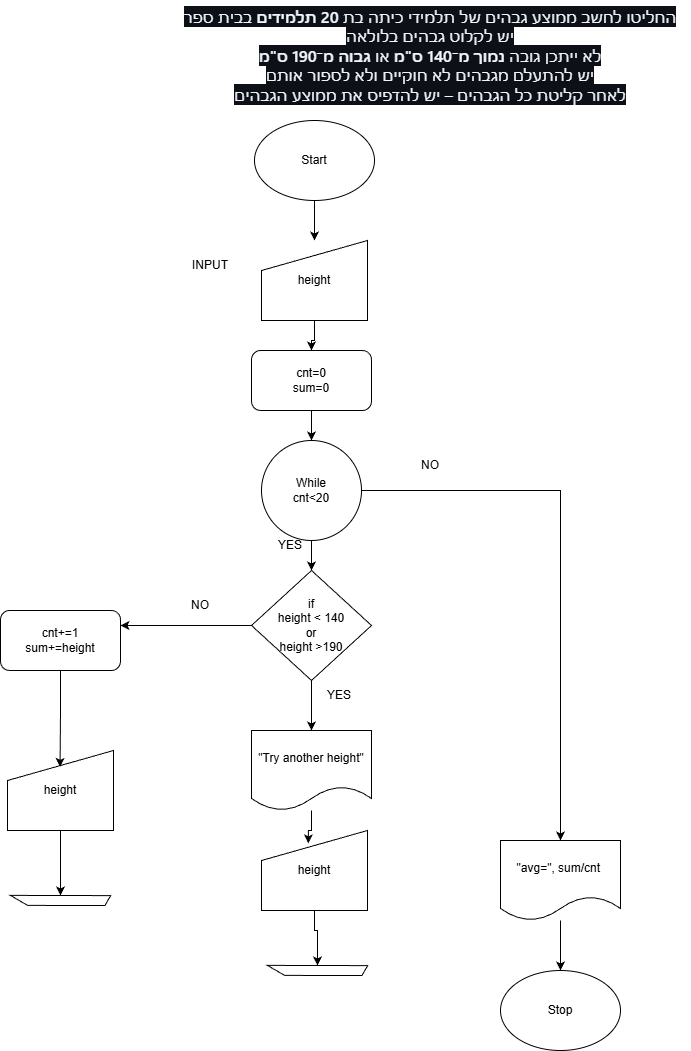

The diagram above was exported from draw.io. Its source (the exported page's mxGraphModel, read from the mxfile embedded in the PNG):
<mxGraphModel dx="1042" dy="1731" grid="1" gridSize="10" guides="1" tooltips="1" connect="1" arrows="1" fold="1" page="1" pageScale="1" pageWidth="827" pageHeight="1169" math="0" shadow="0">
  <root>
    <mxCell id="0" />
    <mxCell id="1" parent="0" />
    <mxCell id="Z1T9hWy2d1LlZDt3x-uU-1" parent="1" style="text;html=1;whiteSpace=wrap;strokeColor=none;fillColor=none;align=center;verticalAlign=middle;rounded=0;autosize=1;resizable=0;" value="&lt;span style=&quot;color: rgb(240, 246, 252); font-family: -apple-system, BlinkMacSystemFont, &amp;quot;Segoe UI&amp;quot;, &amp;quot;Noto Sans&amp;quot;, Helvetica, Arial, sans-serif, &amp;quot;Apple Color Emoji&amp;quot;, &amp;quot;Segoe UI Emoji&amp;quot;; font-size: 16px; text-align: start; background-color: rgb(13, 17, 23);&quot;&gt;החליטו לחשב ממוצע גבהים של תלמידי כיתה בת&amp;nbsp;&lt;/span&gt;&lt;span style=&quot;box-sizing: border-box; font-weight: 600; color: rgb(240, 246, 252); font-family: -apple-system, BlinkMacSystemFont, &amp;quot;Segoe UI&amp;quot;, &amp;quot;Noto Sans&amp;quot;, Helvetica, Arial, sans-serif, &amp;quot;Apple Color Emoji&amp;quot;, &amp;quot;Segoe UI Emoji&amp;quot;; font-size: 16px; text-align: start; background-color: rgb(13, 17, 23);&quot;&gt;20 תלמידים&lt;/span&gt;&lt;span style=&quot;color: rgb(240, 246, 252); font-family: -apple-system, BlinkMacSystemFont, &amp;quot;Segoe UI&amp;quot;, &amp;quot;Noto Sans&amp;quot;, Helvetica, Arial, sans-serif, &amp;quot;Apple Color Emoji&amp;quot;, &amp;quot;Segoe UI Emoji&amp;quot;; font-size: 16px; text-align: start; background-color: rgb(13, 17, 23);&quot;&gt;&amp;nbsp;בבית ספר&lt;/span&gt;&lt;br style=&quot;box-sizing: border-box; color: rgb(240, 246, 252); font-family: -apple-system, BlinkMacSystemFont, &amp;quot;Segoe UI&amp;quot;, &amp;quot;Noto Sans&amp;quot;, Helvetica, Arial, sans-serif, &amp;quot;Apple Color Emoji&amp;quot;, &amp;quot;Segoe UI Emoji&amp;quot;; font-size: 16px; text-align: start; background-color: rgb(13, 17, 23);&quot;&gt;&lt;span style=&quot;color: rgb(240, 246, 252); font-family: -apple-system, BlinkMacSystemFont, &amp;quot;Segoe UI&amp;quot;, &amp;quot;Noto Sans&amp;quot;, Helvetica, Arial, sans-serif, &amp;quot;Apple Color Emoji&amp;quot;, &amp;quot;Segoe UI Emoji&amp;quot;; font-size: 16px; text-align: start; background-color: rgb(13, 17, 23);&quot;&gt;יש לקלוט גבהים בלולאה&lt;/span&gt;&lt;br style=&quot;box-sizing: border-box; color: rgb(240, 246, 252); font-family: -apple-system, BlinkMacSystemFont, &amp;quot;Segoe UI&amp;quot;, &amp;quot;Noto Sans&amp;quot;, Helvetica, Arial, sans-serif, &amp;quot;Apple Color Emoji&amp;quot;, &amp;quot;Segoe UI Emoji&amp;quot;; font-size: 16px; text-align: start; background-color: rgb(13, 17, 23);&quot;&gt;&lt;span style=&quot;color: rgb(240, 246, 252); font-family: -apple-system, BlinkMacSystemFont, &amp;quot;Segoe UI&amp;quot;, &amp;quot;Noto Sans&amp;quot;, Helvetica, Arial, sans-serif, &amp;quot;Apple Color Emoji&amp;quot;, &amp;quot;Segoe UI Emoji&amp;quot;; font-size: 16px; text-align: start; background-color: rgb(13, 17, 23);&quot;&gt;לא ייתכן גובה&amp;nbsp;&lt;/span&gt;&lt;span style=&quot;box-sizing: border-box; font-weight: 600; color: rgb(240, 246, 252); font-family: -apple-system, BlinkMacSystemFont, &amp;quot;Segoe UI&amp;quot;, &amp;quot;Noto Sans&amp;quot;, Helvetica, Arial, sans-serif, &amp;quot;Apple Color Emoji&amp;quot;, &amp;quot;Segoe UI Emoji&amp;quot;; font-size: 16px; text-align: start; background-color: rgb(13, 17, 23);&quot;&gt;נמוך מ־140 ס&quot;מ&lt;/span&gt;&lt;span style=&quot;color: rgb(240, 246, 252); font-family: -apple-system, BlinkMacSystemFont, &amp;quot;Segoe UI&amp;quot;, &amp;quot;Noto Sans&amp;quot;, Helvetica, Arial, sans-serif, &amp;quot;Apple Color Emoji&amp;quot;, &amp;quot;Segoe UI Emoji&amp;quot;; font-size: 16px; text-align: start; background-color: rgb(13, 17, 23);&quot;&gt;&amp;nbsp;או&amp;nbsp;&lt;/span&gt;&lt;span style=&quot;box-sizing: border-box; font-weight: 600; color: rgb(240, 246, 252); font-family: -apple-system, BlinkMacSystemFont, &amp;quot;Segoe UI&amp;quot;, &amp;quot;Noto Sans&amp;quot;, Helvetica, Arial, sans-serif, &amp;quot;Apple Color Emoji&amp;quot;, &amp;quot;Segoe UI Emoji&amp;quot;; font-size: 16px; text-align: start; background-color: rgb(13, 17, 23);&quot;&gt;גבוה מ־190 ס&quot;מ&lt;/span&gt;&lt;br style=&quot;box-sizing: border-box; color: rgb(240, 246, 252); font-family: -apple-system, BlinkMacSystemFont, &amp;quot;Segoe UI&amp;quot;, &amp;quot;Noto Sans&amp;quot;, Helvetica, Arial, sans-serif, &amp;quot;Apple Color Emoji&amp;quot;, &amp;quot;Segoe UI Emoji&amp;quot;; font-size: 16px; text-align: start; background-color: rgb(13, 17, 23);&quot;&gt;&lt;span style=&quot;color: rgb(240, 246, 252); font-family: -apple-system, BlinkMacSystemFont, &amp;quot;Segoe UI&amp;quot;, &amp;quot;Noto Sans&amp;quot;, Helvetica, Arial, sans-serif, &amp;quot;Apple Color Emoji&amp;quot;, &amp;quot;Segoe UI Emoji&amp;quot;; font-size: 16px; text-align: start; background-color: rgb(13, 17, 23);&quot;&gt;יש להתעלם מגבהים לא חוקיים ולא לספור אותם&lt;/span&gt;&lt;br style=&quot;box-sizing: border-box; color: rgb(240, 246, 252); font-family: -apple-system, BlinkMacSystemFont, &amp;quot;Segoe UI&amp;quot;, &amp;quot;Noto Sans&amp;quot;, Helvetica, Arial, sans-serif, &amp;quot;Apple Color Emoji&amp;quot;, &amp;quot;Segoe UI Emoji&amp;quot;; font-size: 16px; text-align: start; background-color: rgb(13, 17, 23);&quot;&gt;&lt;span style=&quot;color: rgb(240, 246, 252); font-family: -apple-system, BlinkMacSystemFont, &amp;quot;Segoe UI&amp;quot;, &amp;quot;Noto Sans&amp;quot;, Helvetica, Arial, sans-serif, &amp;quot;Apple Color Emoji&amp;quot;, &amp;quot;Segoe UI Emoji&amp;quot;; font-size: 16px; text-align: start; background-color: rgb(13, 17, 23);&quot;&gt;לאחר קליטת כל הגבהים – יש להדפיס את ממוצע הגבהים&lt;/span&gt;" vertex="1">
      <mxGeometry height="110" width="520" x="270" y="-1080" as="geometry" />
    </mxCell>
    <mxCell id="Z1T9hWy2d1LlZDt3x-uU-37" edge="1" parent="1" source="Z1T9hWy2d1LlZDt3x-uU-2" style="edgeStyle=orthogonalEdgeStyle;rounded=0;orthogonalLoop=1;jettySize=auto;html=1;" target="Z1T9hWy2d1LlZDt3x-uU-3" value="">
      <mxGeometry relative="1" as="geometry" />
    </mxCell>
    <mxCell id="Z1T9hWy2d1LlZDt3x-uU-2" parent="1" style="ellipse;whiteSpace=wrap;html=1;" value="Start" vertex="1">
      <mxGeometry height="80" width="120" x="354" y="-960" as="geometry" />
    </mxCell>
    <mxCell id="Z1T9hWy2d1LlZDt3x-uU-38" edge="1" parent="1" source="Z1T9hWy2d1LlZDt3x-uU-3" style="edgeStyle=orthogonalEdgeStyle;rounded=0;orthogonalLoop=1;jettySize=auto;html=1;" target="Z1T9hWy2d1LlZDt3x-uU-7" value="">
      <mxGeometry relative="1" as="geometry" />
    </mxCell>
    <mxCell id="Z1T9hWy2d1LlZDt3x-uU-3" parent="1" style="shape=manualInput;whiteSpace=wrap;html=1;" value="height" vertex="1">
      <mxGeometry height="80" width="106" x="361" y="-840" as="geometry" />
    </mxCell>
    <mxCell id="Z1T9hWy2d1LlZDt3x-uU-4" parent="1" style="text;html=1;whiteSpace=wrap;strokeColor=none;fillColor=none;align=center;verticalAlign=middle;rounded=0;autosize=1;resizable=0;" value="INPUT" vertex="1">
      <mxGeometry height="30" width="60" x="280" y="-830" as="geometry" />
    </mxCell>
    <mxCell id="Z1T9hWy2d1LlZDt3x-uU-30" edge="1" parent="1" source="Z1T9hWy2d1LlZDt3x-uU-6" style="edgeStyle=orthogonalEdgeStyle;rounded=0;orthogonalLoop=1;jettySize=auto;html=1;" target="Z1T9hWy2d1LlZDt3x-uU-8" value="">
      <mxGeometry relative="1" as="geometry" />
    </mxCell>
    <mxCell id="Z1T9hWy2d1LlZDt3x-uU-33" edge="1" parent="1" source="Z1T9hWy2d1LlZDt3x-uU-6" style="edgeStyle=orthogonalEdgeStyle;rounded=0;orthogonalLoop=1;jettySize=auto;html=1;exitX=1;exitY=0.5;exitDx=0;exitDy=0;" target="Z1T9hWy2d1LlZDt3x-uU-31">
      <mxGeometry relative="1" as="geometry" />
    </mxCell>
    <mxCell id="Z1T9hWy2d1LlZDt3x-uU-6" parent="1" style="ellipse;whiteSpace=wrap;html=1;" value="While&lt;div&gt;cnt&amp;lt;20&lt;/div&gt;" vertex="1">
      <mxGeometry height="100" width="100" x="361" y="-640" as="geometry" />
    </mxCell>
    <mxCell id="Z1T9hWy2d1LlZDt3x-uU-39" edge="1" parent="1" source="Z1T9hWy2d1LlZDt3x-uU-7" style="edgeStyle=orthogonalEdgeStyle;rounded=0;orthogonalLoop=1;jettySize=auto;html=1;" target="Z1T9hWy2d1LlZDt3x-uU-6" value="">
      <mxGeometry relative="1" as="geometry" />
    </mxCell>
    <mxCell id="Z1T9hWy2d1LlZDt3x-uU-7" parent="1" style="rounded=1;whiteSpace=wrap;html=1;" value="cnt=0&lt;div&gt;sum=0&lt;/div&gt;" vertex="1">
      <mxGeometry height="60" width="120" x="351" y="-730" as="geometry" />
    </mxCell>
    <mxCell id="Z1T9hWy2d1LlZDt3x-uU-16" edge="1" parent="1" source="Z1T9hWy2d1LlZDt3x-uU-8" style="edgeStyle=orthogonalEdgeStyle;rounded=0;orthogonalLoop=1;jettySize=auto;html=1;exitX=0.5;exitY=1;exitDx=0;exitDy=0;entryX=0.5;entryY=0;entryDx=0;entryDy=0;" target="Z1T9hWy2d1LlZDt3x-uU-13">
      <mxGeometry relative="1" as="geometry" />
    </mxCell>
    <mxCell id="Z1T9hWy2d1LlZDt3x-uU-20" edge="1" parent="1" source="Z1T9hWy2d1LlZDt3x-uU-8" style="edgeStyle=orthogonalEdgeStyle;rounded=0;orthogonalLoop=1;jettySize=auto;html=1;exitX=0;exitY=0.5;exitDx=0;exitDy=0;entryX=1;entryY=0.25;entryDx=0;entryDy=0;" target="Z1T9hWy2d1LlZDt3x-uU-10">
      <mxGeometry relative="1" as="geometry" />
    </mxCell>
    <mxCell id="Z1T9hWy2d1LlZDt3x-uU-8" parent="1" style="rhombus;whiteSpace=wrap;html=1;" value="if&lt;div&gt;height &amp;lt; 140&lt;/div&gt;&lt;div&gt;or&lt;/div&gt;&lt;div&gt;height &amp;gt;190&lt;/div&gt;" vertex="1">
      <mxGeometry height="110" width="120" x="351" y="-510" as="geometry" />
    </mxCell>
    <mxCell id="Z1T9hWy2d1LlZDt3x-uU-10" parent="1" style="rounded=1;whiteSpace=wrap;html=1;" value="cnt+=1&lt;div&gt;sum+=height&lt;/div&gt;" vertex="1">
      <mxGeometry height="60" width="120" x="100" y="-470" as="geometry" />
    </mxCell>
    <mxCell id="Z1T9hWy2d1LlZDt3x-uU-11" parent="1" style="shape=manualInput;whiteSpace=wrap;html=1;" value="height" vertex="1">
      <mxGeometry height="80" width="106" x="107" y="-330" as="geometry" />
    </mxCell>
    <mxCell id="Z1T9hWy2d1LlZDt3x-uU-13" parent="1" style="shape=document;whiteSpace=wrap;html=1;boundedLbl=1;" value="&quot;Try another height&quot;" vertex="1">
      <mxGeometry height="80" width="120" x="351" y="-350" as="geometry" />
    </mxCell>
    <mxCell id="Z1T9hWy2d1LlZDt3x-uU-14" parent="1" style="shape=manualInput;whiteSpace=wrap;html=1;" value="height" vertex="1">
      <mxGeometry height="80" width="106" x="361" y="-250" as="geometry" />
    </mxCell>
    <mxCell id="Z1T9hWy2d1LlZDt3x-uU-17" edge="1" parent="1" source="Z1T9hWy2d1LlZDt3x-uU-13" style="edgeStyle=orthogonalEdgeStyle;rounded=0;orthogonalLoop=1;jettySize=auto;html=1;entryX=0.442;entryY=0.16;entryDx=0;entryDy=0;entryPerimeter=0;" target="Z1T9hWy2d1LlZDt3x-uU-14">
      <mxGeometry relative="1" as="geometry" />
    </mxCell>
    <mxCell id="Z1T9hWy2d1LlZDt3x-uU-18" parent="1" style="text;html=1;whiteSpace=wrap;strokeColor=none;fillColor=none;align=center;verticalAlign=middle;rounded=0;autosize=1;resizable=0;" value="YES" vertex="1">
      <mxGeometry height="30" width="50" x="414" y="-400" as="geometry" />
    </mxCell>
    <mxCell id="Z1T9hWy2d1LlZDt3x-uU-21" parent="1" style="text;html=1;whiteSpace=wrap;strokeColor=none;fillColor=none;align=center;verticalAlign=middle;rounded=0;autosize=1;resizable=0;" value="NO" vertex="1">
      <mxGeometry height="30" width="40" x="280" y="-490" as="geometry" />
    </mxCell>
    <mxCell id="Z1T9hWy2d1LlZDt3x-uU-23" edge="1" parent="1" source="Z1T9hWy2d1LlZDt3x-uU-10" style="edgeStyle=orthogonalEdgeStyle;rounded=0;orthogonalLoop=1;jettySize=auto;html=1;exitX=0.5;exitY=1;exitDx=0;exitDy=0;entryX=0.496;entryY=0.205;entryDx=0;entryDy=0;entryPerimeter=0;" target="Z1T9hWy2d1LlZDt3x-uU-11">
      <mxGeometry relative="1" as="geometry" />
    </mxCell>
    <mxCell id="Z1T9hWy2d1LlZDt3x-uU-24" parent="1" style="verticalLabelPosition=bottom;verticalAlign=top;html=1;shape=mxgraph.basic.diag_stripe;dx=10;rotation=30;" value="" vertex="1">
      <mxGeometry height="50" width="87" x="116.5" y="-210" as="geometry" />
    </mxCell>
    <mxCell id="Z1T9hWy2d1LlZDt3x-uU-25" parent="1" style="verticalLabelPosition=bottom;verticalAlign=top;html=1;shape=mxgraph.basic.diag_stripe;dx=10;rotation=30;" value="" vertex="1">
      <mxGeometry height="50" width="87" x="373.5021050646231" y="-139.99936490538903" as="geometry" />
    </mxCell>
    <mxCell id="Z1T9hWy2d1LlZDt3x-uU-28" edge="1" parent="1" source="Z1T9hWy2d1LlZDt3x-uU-11" style="edgeStyle=orthogonalEdgeStyle;rounded=0;orthogonalLoop=1;jettySize=auto;html=1;exitX=0.5;exitY=1;exitDx=0;exitDy=0;entryX=0.5;entryY=0.5;entryDx=0;entryDy=0;entryPerimeter=0;" target="Z1T9hWy2d1LlZDt3x-uU-24">
      <mxGeometry relative="1" as="geometry" />
    </mxCell>
    <mxCell id="Z1T9hWy2d1LlZDt3x-uU-29" edge="1" parent="1" source="Z1T9hWy2d1LlZDt3x-uU-14" style="edgeStyle=orthogonalEdgeStyle;rounded=0;orthogonalLoop=1;jettySize=auto;html=1;exitX=0.5;exitY=1;exitDx=0;exitDy=0;entryX=0.5;entryY=0.5;entryDx=0;entryDy=0;entryPerimeter=0;" target="Z1T9hWy2d1LlZDt3x-uU-25">
      <mxGeometry relative="1" as="geometry" />
    </mxCell>
    <mxCell id="Z1T9hWy2d1LlZDt3x-uU-36" edge="1" parent="1" source="Z1T9hWy2d1LlZDt3x-uU-31" style="edgeStyle=orthogonalEdgeStyle;rounded=0;orthogonalLoop=1;jettySize=auto;html=1;" target="Z1T9hWy2d1LlZDt3x-uU-35" value="">
      <mxGeometry relative="1" as="geometry" />
    </mxCell>
    <mxCell id="Z1T9hWy2d1LlZDt3x-uU-31" parent="1" style="shape=document;whiteSpace=wrap;html=1;boundedLbl=1;" value="&quot;avg=&quot;, sum/cnt&amp;nbsp;" vertex="1">
      <mxGeometry height="80" width="120" x="600" y="-240" as="geometry" />
    </mxCell>
    <mxCell id="Z1T9hWy2d1LlZDt3x-uU-32" parent="1" style="text;html=1;whiteSpace=wrap;strokeColor=none;fillColor=none;align=center;verticalAlign=middle;rounded=0;autosize=1;resizable=0;" value="YES" vertex="1">
      <mxGeometry height="30" width="50" x="365" y="-550" as="geometry" />
    </mxCell>
    <mxCell id="Z1T9hWy2d1LlZDt3x-uU-34" parent="1" style="text;html=1;whiteSpace=wrap;strokeColor=none;fillColor=none;align=center;verticalAlign=middle;rounded=0;autosize=1;resizable=0;" value="NO" vertex="1">
      <mxGeometry height="30" width="40" x="510" y="-630" as="geometry" />
    </mxCell>
    <mxCell id="Z1T9hWy2d1LlZDt3x-uU-35" parent="1" style="ellipse;whiteSpace=wrap;html=1;" value="Stop" vertex="1">
      <mxGeometry height="80" width="120" x="600" y="-110" as="geometry" />
    </mxCell>
  </root>
</mxGraphModel>